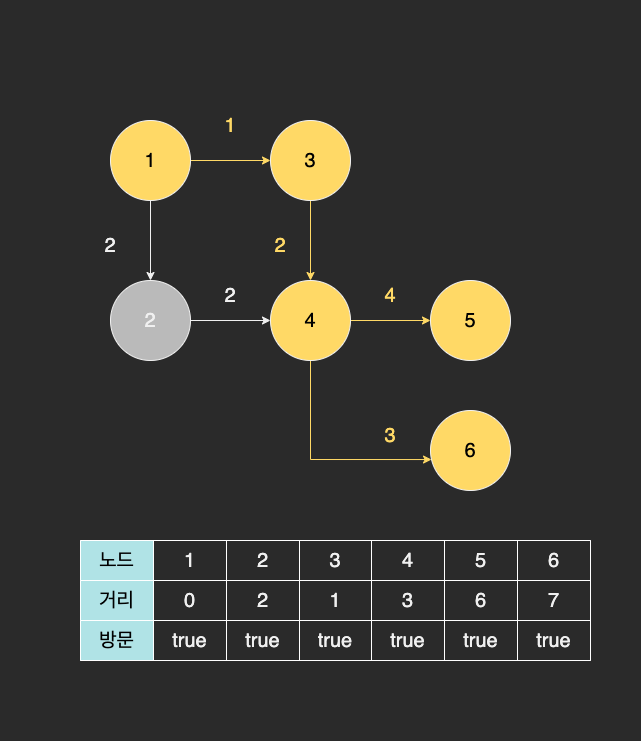

The diagram above was exported from draw.io. Its source (the exported page's mxGraphModel, read from the mxfile embedded in the PNG):
<mxGraphModel dx="904" dy="785" grid="1" gridSize="10" guides="1" tooltips="1" connect="1" arrows="1" fold="1" page="1" pageScale="1" pageWidth="827" pageHeight="1169" math="0" shadow="0">
  <root>
    <mxCell id="0" />
    <mxCell id="1" parent="0" />
    <mxCell id="0d-msn4kjI7o78ZU1Pk--20" value="" style="rounded=0;whiteSpace=wrap;html=1;fontSize=20;strokeWidth=1;strokeColor=none;" vertex="1" parent="1">
      <mxGeometry x="50" y="240" width="640" height="740" as="geometry" />
    </mxCell>
    <mxCell id="0d-msn4kjI7o78ZU1Pk--7" style="edgeStyle=orthogonalEdgeStyle;rounded=0;orthogonalLoop=1;jettySize=auto;html=1;fontSize=20;strokeColor=#FFD966;" edge="1" parent="1" source="0d-msn4kjI7o78ZU1Pk--1" target="0d-msn4kjI7o78ZU1Pk--3">
      <mxGeometry relative="1" as="geometry" />
    </mxCell>
    <mxCell id="0d-msn4kjI7o78ZU1Pk--8" style="edgeStyle=orthogonalEdgeStyle;rounded=0;orthogonalLoop=1;jettySize=auto;html=1;entryX=0.5;entryY=0;entryDx=0;entryDy=0;fontSize=20;" edge="1" parent="1" source="0d-msn4kjI7o78ZU1Pk--1" target="0d-msn4kjI7o78ZU1Pk--2">
      <mxGeometry relative="1" as="geometry" />
    </mxCell>
    <mxCell id="0d-msn4kjI7o78ZU1Pk--1" value="1" style="ellipse;whiteSpace=wrap;html=1;aspect=fixed;strokeWidth=1;fontSize=20;fillColor=#FFD966;fontColor=#000000;" vertex="1" parent="1">
      <mxGeometry x="160" y="360" width="80" height="80" as="geometry" />
    </mxCell>
    <mxCell id="0d-msn4kjI7o78ZU1Pk--9" style="edgeStyle=orthogonalEdgeStyle;rounded=0;orthogonalLoop=1;jettySize=auto;html=1;entryX=0;entryY=0.5;entryDx=0;entryDy=0;fontSize=20;" edge="1" parent="1" source="0d-msn4kjI7o78ZU1Pk--2" target="0d-msn4kjI7o78ZU1Pk--4">
      <mxGeometry relative="1" as="geometry" />
    </mxCell>
    <mxCell id="0d-msn4kjI7o78ZU1Pk--2" value="2" style="ellipse;whiteSpace=wrap;html=1;aspect=fixed;strokeWidth=1;fontSize=20;fillColor=#BABABA;" vertex="1" parent="1">
      <mxGeometry x="160" y="520" width="80" height="80" as="geometry" />
    </mxCell>
    <mxCell id="0d-msn4kjI7o78ZU1Pk--10" style="edgeStyle=orthogonalEdgeStyle;rounded=0;orthogonalLoop=1;jettySize=auto;html=1;entryX=0.5;entryY=0;entryDx=0;entryDy=0;fontSize=20;strokeColor=#FFD966;" edge="1" parent="1" source="0d-msn4kjI7o78ZU1Pk--3" target="0d-msn4kjI7o78ZU1Pk--4">
      <mxGeometry relative="1" as="geometry" />
    </mxCell>
    <mxCell id="0d-msn4kjI7o78ZU1Pk--3" value="3" style="ellipse;whiteSpace=wrap;html=1;aspect=fixed;strokeWidth=1;fontSize=20;fillColor=#FFD966;fontColor=#000000;" vertex="1" parent="1">
      <mxGeometry x="320" y="360" width="80" height="80" as="geometry" />
    </mxCell>
    <mxCell id="0d-msn4kjI7o78ZU1Pk--11" style="edgeStyle=orthogonalEdgeStyle;rounded=0;orthogonalLoop=1;jettySize=auto;html=1;entryX=0;entryY=0.5;entryDx=0;entryDy=0;fontSize=20;strokeColor=#FFD966;" edge="1" parent="1" source="0d-msn4kjI7o78ZU1Pk--4" target="0d-msn4kjI7o78ZU1Pk--5">
      <mxGeometry relative="1" as="geometry" />
    </mxCell>
    <mxCell id="0d-msn4kjI7o78ZU1Pk--13" style="edgeStyle=orthogonalEdgeStyle;rounded=0;orthogonalLoop=1;jettySize=auto;html=1;entryX=0.013;entryY=0.613;entryDx=0;entryDy=0;entryPerimeter=0;fontSize=20;exitX=0.5;exitY=1;exitDx=0;exitDy=0;strokeColor=#FFD966;" edge="1" parent="1" source="0d-msn4kjI7o78ZU1Pk--4" target="0d-msn4kjI7o78ZU1Pk--6">
      <mxGeometry relative="1" as="geometry" />
    </mxCell>
    <mxCell id="0d-msn4kjI7o78ZU1Pk--4" value="4" style="ellipse;whiteSpace=wrap;html=1;aspect=fixed;strokeWidth=1;fontSize=20;fillColor=#FFD966;fontColor=#000000;" vertex="1" parent="1">
      <mxGeometry x="320" y="520" width="80" height="80" as="geometry" />
    </mxCell>
    <mxCell id="0d-msn4kjI7o78ZU1Pk--5" value="5" style="ellipse;whiteSpace=wrap;html=1;aspect=fixed;strokeWidth=1;fontSize=20;fillColor=#FFD966;fontColor=#000000;" vertex="1" parent="1">
      <mxGeometry x="480" y="520" width="80" height="80" as="geometry" />
    </mxCell>
    <mxCell id="0d-msn4kjI7o78ZU1Pk--6" value="6" style="ellipse;whiteSpace=wrap;html=1;aspect=fixed;strokeWidth=1;fontSize=20;fillColor=#FFD966;fontColor=#000000;" vertex="1" parent="1">
      <mxGeometry x="480" y="650" width="80" height="80" as="geometry" />
    </mxCell>
    <mxCell id="0d-msn4kjI7o78ZU1Pk--14" value="1" style="text;html=1;strokeColor=none;fillColor=none;align=center;verticalAlign=middle;whiteSpace=wrap;rounded=0;fontSize=20;fontColor=#FFD966;" vertex="1" parent="1">
      <mxGeometry x="250" y="350" width="60" height="30" as="geometry" />
    </mxCell>
    <mxCell id="0d-msn4kjI7o78ZU1Pk--15" value="2" style="text;html=1;strokeColor=none;fillColor=none;align=center;verticalAlign=middle;whiteSpace=wrap;rounded=0;fontSize=20;" vertex="1" parent="1">
      <mxGeometry x="130" y="470" width="60" height="30" as="geometry" />
    </mxCell>
    <mxCell id="0d-msn4kjI7o78ZU1Pk--16" value="2" style="text;html=1;strokeColor=none;fillColor=none;align=center;verticalAlign=middle;whiteSpace=wrap;rounded=0;fontSize=20;" vertex="1" parent="1">
      <mxGeometry x="250" y="520" width="60" height="30" as="geometry" />
    </mxCell>
    <mxCell id="0d-msn4kjI7o78ZU1Pk--17" value="2" style="text;html=1;strokeColor=none;fillColor=none;align=center;verticalAlign=middle;whiteSpace=wrap;rounded=0;fontSize=20;fontColor=#FFD966;" vertex="1" parent="1">
      <mxGeometry x="300" y="470" width="60" height="30" as="geometry" />
    </mxCell>
    <mxCell id="0d-msn4kjI7o78ZU1Pk--18" value="4" style="text;html=1;strokeColor=none;fillColor=none;align=center;verticalAlign=middle;whiteSpace=wrap;rounded=0;fontSize=20;fontColor=#FFD966;" vertex="1" parent="1">
      <mxGeometry x="410" y="520" width="60" height="30" as="geometry" />
    </mxCell>
    <mxCell id="0d-msn4kjI7o78ZU1Pk--19" value="3" style="text;html=1;strokeColor=none;fillColor=none;align=center;verticalAlign=middle;whiteSpace=wrap;rounded=0;fontSize=20;fontColor=#FFD966;" vertex="1" parent="1">
      <mxGeometry x="410" y="660" width="60" height="30" as="geometry" />
    </mxCell>
    <mxCell id="0d-msn4kjI7o78ZU1Pk--21" value="" style="shape=table;startSize=0;container=1;collapsible=0;childLayout=tableLayout;fontSize=20;strokeWidth=1;" vertex="1" parent="1">
      <mxGeometry x="130" y="780" width="510" height="120" as="geometry" />
    </mxCell>
    <mxCell id="0d-msn4kjI7o78ZU1Pk--22" value="" style="shape=tableRow;horizontal=0;startSize=0;swimlaneHead=0;swimlaneBody=0;top=0;left=0;bottom=0;right=0;collapsible=0;dropTarget=0;fillColor=none;points=[[0,0.5],[1,0.5]];portConstraint=eastwest;fontSize=20;strokeWidth=1;" vertex="1" parent="0d-msn4kjI7o78ZU1Pk--21">
      <mxGeometry width="510" height="40" as="geometry" />
    </mxCell>
    <mxCell id="0d-msn4kjI7o78ZU1Pk--23" value="노드" style="shape=partialRectangle;html=1;whiteSpace=wrap;connectable=0;overflow=hidden;fillColor=#b0e3e6;top=1;left=1;bottom=1;right=1;pointerEvents=1;fontSize=20;strokeWidth=1;strokeColor=#FFFFFF;fontColor=#000000;" vertex="1" parent="0d-msn4kjI7o78ZU1Pk--22">
      <mxGeometry width="73" height="40" as="geometry">
        <mxRectangle width="73" height="40" as="alternateBounds" />
      </mxGeometry>
    </mxCell>
    <mxCell id="0d-msn4kjI7o78ZU1Pk--24" value="1" style="shape=partialRectangle;html=1;whiteSpace=wrap;connectable=0;overflow=hidden;fillColor=none;top=1;left=1;bottom=1;right=1;pointerEvents=1;fontSize=20;strokeWidth=1;strokeColor=#FFFFFF;" vertex="1" parent="0d-msn4kjI7o78ZU1Pk--22">
      <mxGeometry x="73" width="73" height="40" as="geometry">
        <mxRectangle width="73" height="40" as="alternateBounds" />
      </mxGeometry>
    </mxCell>
    <mxCell id="0d-msn4kjI7o78ZU1Pk--25" value="2" style="shape=partialRectangle;html=1;whiteSpace=wrap;connectable=0;overflow=hidden;fillColor=none;top=1;left=1;bottom=1;right=1;pointerEvents=1;fontSize=20;strokeWidth=1;strokeColor=#FFFFFF;" vertex="1" parent="0d-msn4kjI7o78ZU1Pk--22">
      <mxGeometry x="146" width="73" height="40" as="geometry">
        <mxRectangle width="73" height="40" as="alternateBounds" />
      </mxGeometry>
    </mxCell>
    <mxCell id="0d-msn4kjI7o78ZU1Pk--26" value="3" style="shape=partialRectangle;html=1;whiteSpace=wrap;connectable=0;overflow=hidden;fillColor=none;top=1;left=1;bottom=1;right=1;pointerEvents=1;fontSize=20;strokeWidth=1;strokeColor=#FFFFFF;" vertex="1" parent="0d-msn4kjI7o78ZU1Pk--22">
      <mxGeometry x="219" width="72" height="40" as="geometry">
        <mxRectangle width="72" height="40" as="alternateBounds" />
      </mxGeometry>
    </mxCell>
    <mxCell id="0d-msn4kjI7o78ZU1Pk--27" value="4" style="shape=partialRectangle;html=1;whiteSpace=wrap;connectable=0;overflow=hidden;fillColor=none;top=1;left=1;bottom=1;right=1;pointerEvents=1;fontSize=20;strokeWidth=1;strokeColor=#FFFFFF;" vertex="1" parent="0d-msn4kjI7o78ZU1Pk--22">
      <mxGeometry x="291" width="73" height="40" as="geometry">
        <mxRectangle width="73" height="40" as="alternateBounds" />
      </mxGeometry>
    </mxCell>
    <mxCell id="0d-msn4kjI7o78ZU1Pk--28" value="5" style="shape=partialRectangle;html=1;whiteSpace=wrap;connectable=0;overflow=hidden;fillColor=none;top=1;left=1;bottom=1;right=1;pointerEvents=1;fontSize=20;strokeWidth=1;strokeColor=#FFFFFF;" vertex="1" parent="0d-msn4kjI7o78ZU1Pk--22">
      <mxGeometry x="364" width="73" height="40" as="geometry">
        <mxRectangle width="73" height="40" as="alternateBounds" />
      </mxGeometry>
    </mxCell>
    <mxCell id="0d-msn4kjI7o78ZU1Pk--36" value="6" style="shape=partialRectangle;html=1;whiteSpace=wrap;connectable=0;overflow=hidden;fillColor=none;top=1;left=1;bottom=1;right=1;pointerEvents=1;fontSize=20;strokeWidth=1;strokeColor=#FFFFFF;" vertex="1" parent="0d-msn4kjI7o78ZU1Pk--22">
      <mxGeometry x="437" width="73" height="40" as="geometry">
        <mxRectangle width="73" height="40" as="alternateBounds" />
      </mxGeometry>
    </mxCell>
    <mxCell id="0d-msn4kjI7o78ZU1Pk--29" value="" style="shape=tableRow;horizontal=0;startSize=0;swimlaneHead=0;swimlaneBody=0;top=0;left=0;bottom=0;right=0;collapsible=0;dropTarget=0;fillColor=none;points=[[0,0.5],[1,0.5]];portConstraint=eastwest;fontSize=20;strokeWidth=1;" vertex="1" parent="0d-msn4kjI7o78ZU1Pk--21">
      <mxGeometry y="40" width="510" height="40" as="geometry" />
    </mxCell>
    <mxCell id="0d-msn4kjI7o78ZU1Pk--30" value="거리" style="shape=partialRectangle;html=1;whiteSpace=wrap;connectable=0;overflow=hidden;fillColor=#b0e3e6;top=1;left=1;bottom=1;right=1;pointerEvents=1;fontSize=20;strokeWidth=1;strokeColor=#FFFFFF;fontColor=#000000;" vertex="1" parent="0d-msn4kjI7o78ZU1Pk--29">
      <mxGeometry width="73" height="40" as="geometry">
        <mxRectangle width="73" height="40" as="alternateBounds" />
      </mxGeometry>
    </mxCell>
    <mxCell id="0d-msn4kjI7o78ZU1Pk--31" value="0" style="shape=partialRectangle;html=1;whiteSpace=wrap;connectable=0;overflow=hidden;fillColor=none;top=1;left=1;bottom=1;right=1;pointerEvents=1;fontSize=20;strokeWidth=1;strokeColor=#FFFFFF;" vertex="1" parent="0d-msn4kjI7o78ZU1Pk--29">
      <mxGeometry x="73" width="73" height="40" as="geometry">
        <mxRectangle width="73" height="40" as="alternateBounds" />
      </mxGeometry>
    </mxCell>
    <mxCell id="0d-msn4kjI7o78ZU1Pk--32" value="2" style="shape=partialRectangle;html=1;whiteSpace=wrap;connectable=0;overflow=hidden;fillColor=none;top=1;left=1;bottom=1;right=1;pointerEvents=1;fontSize=20;strokeWidth=1;strokeColor=#FFFFFF;" vertex="1" parent="0d-msn4kjI7o78ZU1Pk--29">
      <mxGeometry x="146" width="73" height="40" as="geometry">
        <mxRectangle width="73" height="40" as="alternateBounds" />
      </mxGeometry>
    </mxCell>
    <mxCell id="0d-msn4kjI7o78ZU1Pk--33" value="1" style="shape=partialRectangle;html=1;whiteSpace=wrap;connectable=0;overflow=hidden;fillColor=none;top=1;left=1;bottom=1;right=1;pointerEvents=1;fontSize=20;strokeWidth=1;strokeColor=#FFFFFF;" vertex="1" parent="0d-msn4kjI7o78ZU1Pk--29">
      <mxGeometry x="219" width="72" height="40" as="geometry">
        <mxRectangle width="72" height="40" as="alternateBounds" />
      </mxGeometry>
    </mxCell>
    <mxCell id="0d-msn4kjI7o78ZU1Pk--34" value="&lt;span style=&quot;&quot;&gt;3&lt;/span&gt;" style="shape=partialRectangle;html=1;whiteSpace=wrap;connectable=0;overflow=hidden;fillColor=none;top=1;left=1;bottom=1;right=1;pointerEvents=1;fontSize=20;strokeWidth=1;strokeColor=#FFFFFF;" vertex="1" parent="0d-msn4kjI7o78ZU1Pk--29">
      <mxGeometry x="291" width="73" height="40" as="geometry">
        <mxRectangle width="73" height="40" as="alternateBounds" />
      </mxGeometry>
    </mxCell>
    <mxCell id="0d-msn4kjI7o78ZU1Pk--35" value="&lt;span style=&quot;&quot;&gt;6&lt;/span&gt;" style="shape=partialRectangle;html=1;whiteSpace=wrap;connectable=0;overflow=hidden;fillColor=none;top=1;left=1;bottom=1;right=1;pointerEvents=1;fontSize=20;strokeWidth=1;strokeColor=#FFFFFF;" vertex="1" parent="0d-msn4kjI7o78ZU1Pk--29">
      <mxGeometry x="364" width="73" height="40" as="geometry">
        <mxRectangle width="73" height="40" as="alternateBounds" />
      </mxGeometry>
    </mxCell>
    <mxCell id="0d-msn4kjI7o78ZU1Pk--37" value="&lt;span style=&quot;&quot;&gt;7&lt;/span&gt;" style="shape=partialRectangle;html=1;whiteSpace=wrap;connectable=0;overflow=hidden;fillColor=none;top=1;left=1;bottom=1;right=1;pointerEvents=1;fontSize=20;strokeWidth=1;strokeColor=#FFFFFF;" vertex="1" parent="0d-msn4kjI7o78ZU1Pk--29">
      <mxGeometry x="437" width="73" height="40" as="geometry">
        <mxRectangle width="73" height="40" as="alternateBounds" />
      </mxGeometry>
    </mxCell>
    <mxCell id="0d-msn4kjI7o78ZU1Pk--59" style="shape=tableRow;horizontal=0;startSize=0;swimlaneHead=0;swimlaneBody=0;top=0;left=0;bottom=0;right=0;collapsible=0;dropTarget=0;fillColor=none;points=[[0,0.5],[1,0.5]];portConstraint=eastwest;fontSize=20;strokeWidth=1;" vertex="1" parent="0d-msn4kjI7o78ZU1Pk--21">
      <mxGeometry y="80" width="510" height="40" as="geometry" />
    </mxCell>
    <mxCell id="0d-msn4kjI7o78ZU1Pk--60" value="방문" style="shape=partialRectangle;html=1;whiteSpace=wrap;connectable=0;overflow=hidden;fillColor=#b0e3e6;top=1;left=1;bottom=1;right=1;pointerEvents=1;fontSize=20;strokeWidth=1;strokeColor=#FFFFFF;fontColor=#000000;" vertex="1" parent="0d-msn4kjI7o78ZU1Pk--59">
      <mxGeometry width="73" height="40" as="geometry">
        <mxRectangle width="73" height="40" as="alternateBounds" />
      </mxGeometry>
    </mxCell>
    <mxCell id="0d-msn4kjI7o78ZU1Pk--61" value="true" style="shape=partialRectangle;html=1;whiteSpace=wrap;connectable=0;overflow=hidden;fillColor=none;top=1;left=1;bottom=1;right=1;pointerEvents=1;fontSize=20;strokeWidth=1;strokeColor=#FFFFFF;" vertex="1" parent="0d-msn4kjI7o78ZU1Pk--59">
      <mxGeometry x="73" width="73" height="40" as="geometry">
        <mxRectangle width="73" height="40" as="alternateBounds" />
      </mxGeometry>
    </mxCell>
    <mxCell id="0d-msn4kjI7o78ZU1Pk--62" value="true" style="shape=partialRectangle;html=1;whiteSpace=wrap;connectable=0;overflow=hidden;fillColor=none;top=1;left=1;bottom=1;right=1;pointerEvents=1;fontSize=20;strokeWidth=1;strokeColor=#FFFFFF;" vertex="1" parent="0d-msn4kjI7o78ZU1Pk--59">
      <mxGeometry x="146" width="73" height="40" as="geometry">
        <mxRectangle width="73" height="40" as="alternateBounds" />
      </mxGeometry>
    </mxCell>
    <mxCell id="0d-msn4kjI7o78ZU1Pk--63" value="true" style="shape=partialRectangle;html=1;whiteSpace=wrap;connectable=0;overflow=hidden;fillColor=none;top=1;left=1;bottom=1;right=1;pointerEvents=1;fontSize=20;strokeWidth=1;strokeColor=#FFFFFF;" vertex="1" parent="0d-msn4kjI7o78ZU1Pk--59">
      <mxGeometry x="219" width="72" height="40" as="geometry">
        <mxRectangle width="72" height="40" as="alternateBounds" />
      </mxGeometry>
    </mxCell>
    <mxCell id="0d-msn4kjI7o78ZU1Pk--64" value="&lt;span style=&quot;&quot;&gt;true&lt;/span&gt;" style="shape=partialRectangle;html=1;whiteSpace=wrap;connectable=0;overflow=hidden;fillColor=none;top=1;left=1;bottom=1;right=1;pointerEvents=1;fontSize=20;strokeWidth=1;strokeColor=#FFFFFF;" vertex="1" parent="0d-msn4kjI7o78ZU1Pk--59">
      <mxGeometry x="291" width="73" height="40" as="geometry">
        <mxRectangle width="73" height="40" as="alternateBounds" />
      </mxGeometry>
    </mxCell>
    <mxCell id="0d-msn4kjI7o78ZU1Pk--65" value="&lt;span style=&quot;&quot;&gt;true&lt;/span&gt;" style="shape=partialRectangle;html=1;whiteSpace=wrap;connectable=0;overflow=hidden;fillColor=none;top=1;left=1;bottom=1;right=1;pointerEvents=1;fontSize=20;strokeWidth=1;strokeColor=#FFFFFF;" vertex="1" parent="0d-msn4kjI7o78ZU1Pk--59">
      <mxGeometry x="364" width="73" height="40" as="geometry">
        <mxRectangle width="73" height="40" as="alternateBounds" />
      </mxGeometry>
    </mxCell>
    <mxCell id="0d-msn4kjI7o78ZU1Pk--66" value="&lt;span style=&quot;&quot;&gt;true&lt;br&gt;&lt;/span&gt;" style="shape=partialRectangle;html=1;whiteSpace=wrap;connectable=0;overflow=hidden;fillColor=none;top=1;left=1;bottom=1;right=1;pointerEvents=1;fontSize=20;strokeWidth=1;strokeColor=#FFFFFF;" vertex="1" parent="0d-msn4kjI7o78ZU1Pk--59">
      <mxGeometry x="437" width="73" height="40" as="geometry">
        <mxRectangle width="73" height="40" as="alternateBounds" />
      </mxGeometry>
    </mxCell>
  </root>
</mxGraphModel>